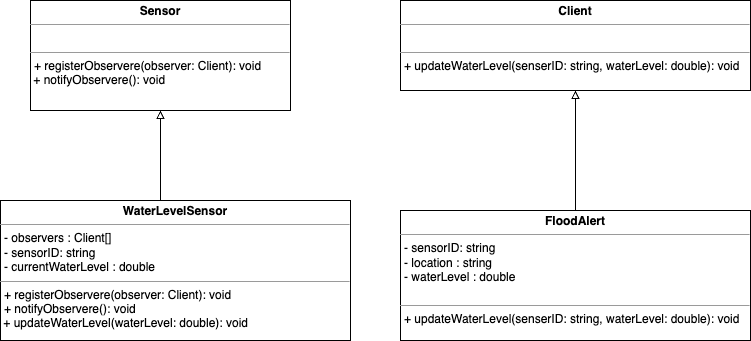

The diagram above was exported from draw.io. Its source (the exported page's mxGraphModel, read from the mxfile embedded in the PNG):
<mxGraphModel dx="867" dy="577" grid="1" gridSize="10" guides="1" tooltips="1" connect="1" arrows="1" fold="1" page="1" pageScale="1" pageWidth="1169" pageHeight="827" math="0" shadow="0">
  <root>
    <mxCell id="0" />
    <mxCell id="1" parent="0" />
    <mxCell id="gslc5l-0FtJg4vekFKPO-1" value="&lt;p style=&quot;margin:0px;margin-top:4px;text-align:center;&quot;&gt;&lt;b&gt;Sensor&lt;/b&gt;&lt;/p&gt;&lt;hr size=&quot;1&quot;&gt;&lt;p style=&quot;margin:0px;margin-left:4px;&quot;&gt;&lt;br&gt;&lt;/p&gt;&lt;hr size=&quot;1&quot;&gt;&lt;p style=&quot;margin:0px;margin-left:4px;&quot;&gt;+ registerObservere(observer: Client): void&lt;/p&gt;&amp;nbsp;+ notifyObservere(): void&lt;p style=&quot;margin:0px;margin-left:4px;&quot;&gt;&lt;br&gt;&lt;/p&gt;&lt;p style=&quot;margin:0px;margin-left:4px;&quot;&gt;&lt;br&gt;&lt;/p&gt;" style="verticalAlign=top;align=left;overflow=fill;fontSize=12;fontFamily=Helvetica;html=1;whiteSpace=wrap;" vertex="1" parent="1">
      <mxGeometry x="110" y="150" width="260" height="110" as="geometry" />
    </mxCell>
    <mxCell id="gslc5l-0FtJg4vekFKPO-3" style="edgeStyle=orthogonalEdgeStyle;rounded=0;orthogonalLoop=1;jettySize=auto;html=1;exitX=0.5;exitY=1;exitDx=0;exitDy=0;endArrow=none;endFill=0;startArrow=block;startFill=0;" edge="1" parent="1" source="gslc5l-0FtJg4vekFKPO-2">
      <mxGeometry relative="1" as="geometry">
        <mxPoint x="655" y="360" as="targetPoint" />
      </mxGeometry>
    </mxCell>
    <mxCell id="gslc5l-0FtJg4vekFKPO-2" value="&lt;p style=&quot;margin:0px;margin-top:4px;text-align:center;&quot;&gt;&lt;b&gt;Client&lt;/b&gt;&lt;/p&gt;&lt;hr size=&quot;1&quot;&gt;&lt;p style=&quot;margin:0px;margin-left:4px;&quot;&gt;&lt;br&gt;&lt;/p&gt;&lt;hr size=&quot;1&quot;&gt;&lt;p style=&quot;margin:0px;margin-left:4px;&quot;&gt;+ updateWaterLevel(senserID: string, waterLevel: double&lt;span style=&quot;background-color: initial;&quot;&gt;): void&lt;/span&gt;&lt;/p&gt;&lt;p style=&quot;margin:0px;margin-left:4px;&quot;&gt;&lt;br&gt;&lt;/p&gt;" style="verticalAlign=top;align=left;overflow=fill;fontSize=12;fontFamily=Helvetica;html=1;whiteSpace=wrap;" vertex="1" parent="1">
      <mxGeometry x="480" y="150" width="350" height="90" as="geometry" />
    </mxCell>
    <mxCell id="gslc5l-0FtJg4vekFKPO-4" value="&lt;p style=&quot;margin:0px;margin-top:4px;text-align:center;&quot;&gt;&lt;b&gt;FloodAlert&lt;/b&gt;&lt;/p&gt;&lt;hr size=&quot;1&quot;&gt;&lt;p style=&quot;border-color: var(--border-color); margin: 0px 0px 0px 4px;&quot;&gt;- sensorID: string&lt;/p&gt;&lt;p style=&quot;border-color: var(--border-color); margin: 0px 0px 0px 4px;&quot;&gt;- location : string&lt;/p&gt;&lt;p style=&quot;border-color: var(--border-color); margin: 0px 0px 0px 4px;&quot;&gt;- waterLevel : double&lt;/p&gt;&lt;div&gt;&lt;br&gt;&lt;/div&gt;&lt;hr size=&quot;1&quot;&gt;&lt;p style=&quot;margin:0px;margin-left:4px;&quot;&gt;+ updateWaterLevel(senserID: string, waterLevel: double&lt;span style=&quot;background-color: initial;&quot;&gt;): void&lt;/span&gt;&lt;/p&gt;&lt;p style=&quot;margin:0px;margin-left:4px;&quot;&gt;&lt;br&gt;&lt;/p&gt;" style="verticalAlign=top;align=left;overflow=fill;fontSize=12;fontFamily=Helvetica;html=1;whiteSpace=wrap;" vertex="1" parent="1">
      <mxGeometry x="480" y="360" width="350" height="130" as="geometry" />
    </mxCell>
    <mxCell id="gslc5l-0FtJg4vekFKPO-5" value="&lt;p style=&quot;margin:0px;margin-top:4px;text-align:center;&quot;&gt;&lt;b&gt;WaterLevelSensor&lt;/b&gt;&lt;/p&gt;&lt;hr size=&quot;1&quot;&gt;&lt;p style=&quot;margin:0px;margin-left:4px;&quot;&gt;- observers : Client[]&lt;/p&gt;&lt;p style=&quot;margin:0px;margin-left:4px;&quot;&gt;- sensorID: string&lt;/p&gt;&lt;p style=&quot;margin:0px;margin-left:4px;&quot;&gt;- currentWaterLevel : double&lt;/p&gt;&lt;hr size=&quot;1&quot;&gt;&lt;p style=&quot;border-color: var(--border-color); margin: 0px 0px 0px 4px;&quot;&gt;+ registerObservere(observer: Client): void&lt;/p&gt;&lt;p style=&quot;margin:0px;margin-left:4px;&quot;&gt;+ notifyObservere(): void&lt;/p&gt;&amp;nbsp;+ updateWaterLevel(waterLevel: double): void" style="verticalAlign=top;align=left;overflow=fill;fontSize=12;fontFamily=Helvetica;html=1;whiteSpace=wrap;" vertex="1" parent="1">
      <mxGeometry x="80" y="350" width="350" height="140" as="geometry" />
    </mxCell>
    <mxCell id="gslc5l-0FtJg4vekFKPO-8" style="edgeStyle=orthogonalEdgeStyle;rounded=0;orthogonalLoop=1;jettySize=auto;html=1;exitX=0.5;exitY=1;exitDx=0;exitDy=0;entryX=0.457;entryY=0;entryDx=0;entryDy=0;entryPerimeter=0;startArrow=block;startFill=0;endArrow=none;endFill=0;" edge="1" parent="1" source="gslc5l-0FtJg4vekFKPO-1" target="gslc5l-0FtJg4vekFKPO-5">
      <mxGeometry relative="1" as="geometry" />
    </mxCell>
  </root>
</mxGraphModel>